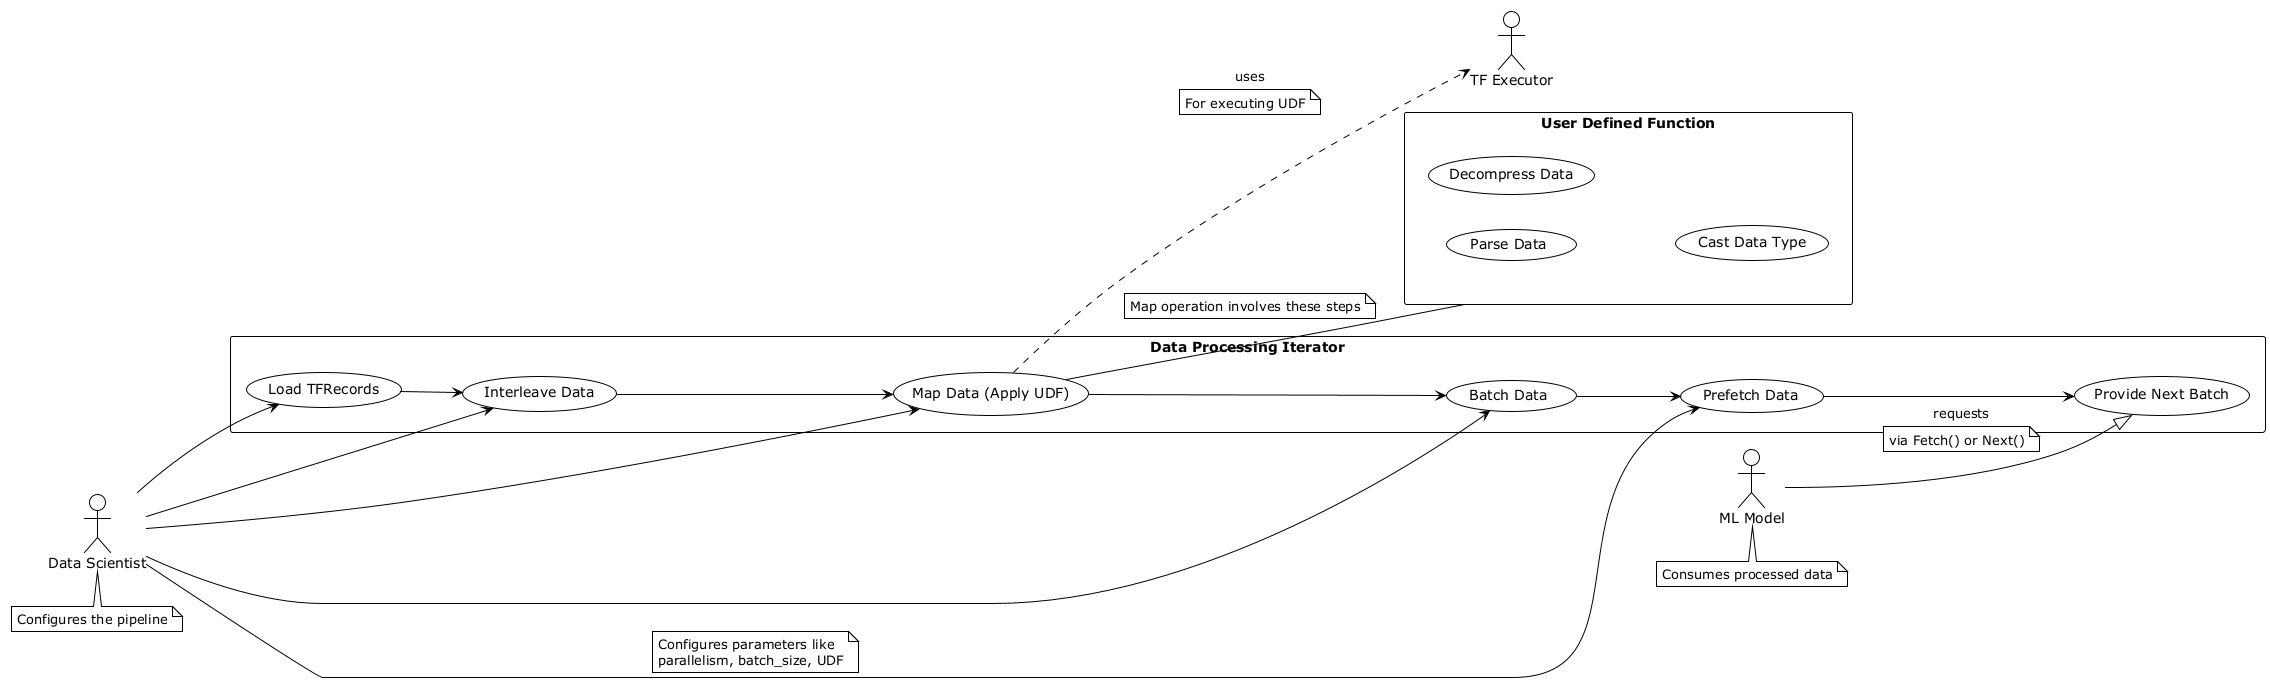

The diagram above was rendered by PlantUML. Its source (embedded in the PNG):
@startuml
!theme plain

left to right direction

actor "Data Scientist" as DS
note bottom of DS : Configures the pipeline

actor "ML Model" as Model
note bottom of Model : Consumes processed data

rectangle "Data Processing Iterator" {
  usecase "Load TFRecords" as UC1
  usecase "Interleave Data" as UC2
  usecase "Map Data (Apply UDF)" as UC3
  usecase "Batch Data" as UC4
  usecase "Prefetch Data" as UC5
  usecase "Provide Next Batch" as UC6
}

DS --> UC1
DS --> UC2
DS --> UC3
DS --> UC4
DS --> UC5
note on link: Configures parameters like\nparallelism, batch_size, UDF

UC1 --> UC2
UC2 --> UC3
UC3 --> UC4
UC4 --> UC5
UC5 --> UC6

Model --|> UC6 : requests
note on link: via Fetch() or Next()

actor "TF Executor" as Executor
UC3 ..> Executor : uses
note on link: For executing UDF

rectangle "User Defined Function" as UDF_Boundary {
    usecase "Parse Data" as UDF_Parse
    usecase "Decompress Data" as UDF_Decompress
    usecase "Cast Data Type" as UDF_Cast
}
UC3 -- UDF_Boundary
note on link: Map operation involves these steps

@enduml